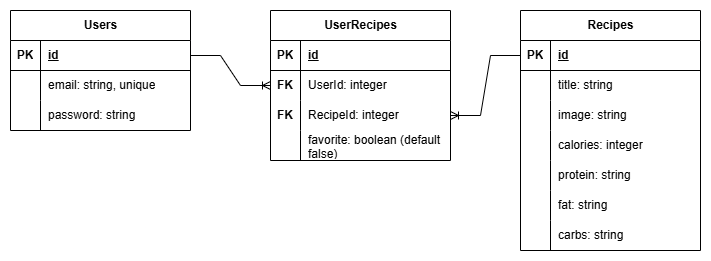

The diagram above was exported from draw.io. Its source (the exported page's mxGraphModel, read from the mxfile embedded in the PNG):
<mxGraphModel dx="794" dy="452" grid="1" gridSize="10" guides="1" tooltips="1" connect="1" arrows="1" fold="1" page="1" pageScale="1" pageWidth="850" pageHeight="1100" math="0" shadow="0">
  <root>
    <mxCell id="0" />
    <mxCell id="1" parent="0" />
    <mxCell id="adfBijH56wC5ljiLzY4U-1" value="Users" style="shape=table;startSize=30;container=1;collapsible=1;childLayout=tableLayout;fixedRows=1;rowLines=0;fontStyle=1;align=center;resizeLast=1;html=1;" parent="1" vertex="1">
      <mxGeometry x="30" y="140" width="180" height="120" as="geometry" />
    </mxCell>
    <mxCell id="adfBijH56wC5ljiLzY4U-2" value="" style="shape=tableRow;horizontal=0;startSize=0;swimlaneHead=0;swimlaneBody=0;fillColor=none;collapsible=0;dropTarget=0;points=[[0,0.5],[1,0.5]];portConstraint=eastwest;top=0;left=0;right=0;bottom=1;" parent="adfBijH56wC5ljiLzY4U-1" vertex="1">
      <mxGeometry y="30" width="180" height="30" as="geometry" />
    </mxCell>
    <mxCell id="adfBijH56wC5ljiLzY4U-3" value="PK" style="shape=partialRectangle;connectable=0;fillColor=none;top=0;left=0;bottom=0;right=0;fontStyle=1;overflow=hidden;whiteSpace=wrap;html=1;" parent="adfBijH56wC5ljiLzY4U-2" vertex="1">
      <mxGeometry width="30" height="30" as="geometry">
        <mxRectangle width="30" height="30" as="alternateBounds" />
      </mxGeometry>
    </mxCell>
    <mxCell id="adfBijH56wC5ljiLzY4U-4" value="id" style="shape=partialRectangle;connectable=0;fillColor=none;top=0;left=0;bottom=0;right=0;align=left;spacingLeft=6;fontStyle=5;overflow=hidden;whiteSpace=wrap;html=1;" parent="adfBijH56wC5ljiLzY4U-2" vertex="1">
      <mxGeometry x="30" width="150" height="30" as="geometry">
        <mxRectangle width="150" height="30" as="alternateBounds" />
      </mxGeometry>
    </mxCell>
    <mxCell id="59B75ya7PHd1mVLyF96Y-7" value="" style="shape=tableRow;horizontal=0;startSize=0;swimlaneHead=0;swimlaneBody=0;fillColor=none;collapsible=0;dropTarget=0;points=[[0,0.5],[1,0.5]];portConstraint=eastwest;top=0;left=0;right=0;bottom=0;" parent="adfBijH56wC5ljiLzY4U-1" vertex="1">
      <mxGeometry y="60" width="180" height="30" as="geometry" />
    </mxCell>
    <mxCell id="59B75ya7PHd1mVLyF96Y-8" value="" style="shape=partialRectangle;connectable=0;fillColor=none;top=0;left=0;bottom=0;right=0;editable=1;overflow=hidden;whiteSpace=wrap;html=1;" parent="59B75ya7PHd1mVLyF96Y-7" vertex="1">
      <mxGeometry width="30" height="30" as="geometry">
        <mxRectangle width="30" height="30" as="alternateBounds" />
      </mxGeometry>
    </mxCell>
    <mxCell id="59B75ya7PHd1mVLyF96Y-9" value="email: string, unique" style="shape=partialRectangle;connectable=0;fillColor=none;top=0;left=0;bottom=0;right=0;align=left;spacingLeft=6;overflow=hidden;whiteSpace=wrap;html=1;" parent="59B75ya7PHd1mVLyF96Y-7" vertex="1">
      <mxGeometry x="30" width="150" height="30" as="geometry">
        <mxRectangle width="150" height="30" as="alternateBounds" />
      </mxGeometry>
    </mxCell>
    <mxCell id="adfBijH56wC5ljiLzY4U-8" value="" style="shape=tableRow;horizontal=0;startSize=0;swimlaneHead=0;swimlaneBody=0;fillColor=none;collapsible=0;dropTarget=0;points=[[0,0.5],[1,0.5]];portConstraint=eastwest;top=0;left=0;right=0;bottom=0;" parent="adfBijH56wC5ljiLzY4U-1" vertex="1">
      <mxGeometry y="90" width="180" height="30" as="geometry" />
    </mxCell>
    <mxCell id="adfBijH56wC5ljiLzY4U-9" value="" style="shape=partialRectangle;connectable=0;fillColor=none;top=0;left=0;bottom=0;right=0;editable=1;overflow=hidden;whiteSpace=wrap;html=1;" parent="adfBijH56wC5ljiLzY4U-8" vertex="1">
      <mxGeometry width="30" height="30" as="geometry">
        <mxRectangle width="30" height="30" as="alternateBounds" />
      </mxGeometry>
    </mxCell>
    <mxCell id="adfBijH56wC5ljiLzY4U-10" value="password: string" style="shape=partialRectangle;connectable=0;fillColor=none;top=0;left=0;bottom=0;right=0;align=left;spacingLeft=6;overflow=hidden;whiteSpace=wrap;html=1;" parent="adfBijH56wC5ljiLzY4U-8" vertex="1">
      <mxGeometry x="30" width="150" height="30" as="geometry">
        <mxRectangle width="150" height="30" as="alternateBounds" />
      </mxGeometry>
    </mxCell>
    <mxCell id="adfBijH56wC5ljiLzY4U-14" value="Recipes" style="shape=table;startSize=30;container=1;collapsible=1;childLayout=tableLayout;fixedRows=1;rowLines=0;fontStyle=1;align=center;resizeLast=1;html=1;" parent="1" vertex="1">
      <mxGeometry x="540" y="140" width="180" height="240" as="geometry" />
    </mxCell>
    <mxCell id="adfBijH56wC5ljiLzY4U-15" value="" style="shape=tableRow;horizontal=0;startSize=0;swimlaneHead=0;swimlaneBody=0;fillColor=none;collapsible=0;dropTarget=0;points=[[0,0.5],[1,0.5]];portConstraint=eastwest;top=0;left=0;right=0;bottom=1;" parent="adfBijH56wC5ljiLzY4U-14" vertex="1">
      <mxGeometry y="30" width="180" height="30" as="geometry" />
    </mxCell>
    <mxCell id="adfBijH56wC5ljiLzY4U-16" value="PK" style="shape=partialRectangle;connectable=0;fillColor=none;top=0;left=0;bottom=0;right=0;fontStyle=1;overflow=hidden;whiteSpace=wrap;html=1;" parent="adfBijH56wC5ljiLzY4U-15" vertex="1">
      <mxGeometry width="30" height="30" as="geometry">
        <mxRectangle width="30" height="30" as="alternateBounds" />
      </mxGeometry>
    </mxCell>
    <mxCell id="adfBijH56wC5ljiLzY4U-17" value="id" style="shape=partialRectangle;connectable=0;fillColor=none;top=0;left=0;bottom=0;right=0;align=left;spacingLeft=6;fontStyle=5;overflow=hidden;whiteSpace=wrap;html=1;" parent="adfBijH56wC5ljiLzY4U-15" vertex="1">
      <mxGeometry x="30" width="150" height="30" as="geometry">
        <mxRectangle width="150" height="30" as="alternateBounds" />
      </mxGeometry>
    </mxCell>
    <mxCell id="adfBijH56wC5ljiLzY4U-18" value="" style="shape=tableRow;horizontal=0;startSize=0;swimlaneHead=0;swimlaneBody=0;fillColor=none;collapsible=0;dropTarget=0;points=[[0,0.5],[1,0.5]];portConstraint=eastwest;top=0;left=0;right=0;bottom=0;" parent="adfBijH56wC5ljiLzY4U-14" vertex="1">
      <mxGeometry y="60" width="180" height="30" as="geometry" />
    </mxCell>
    <mxCell id="adfBijH56wC5ljiLzY4U-19" value="" style="shape=partialRectangle;connectable=0;fillColor=none;top=0;left=0;bottom=0;right=0;editable=1;overflow=hidden;whiteSpace=wrap;html=1;" parent="adfBijH56wC5ljiLzY4U-18" vertex="1">
      <mxGeometry width="30" height="30" as="geometry">
        <mxRectangle width="30" height="30" as="alternateBounds" />
      </mxGeometry>
    </mxCell>
    <mxCell id="adfBijH56wC5ljiLzY4U-20" value="title: string" style="shape=partialRectangle;connectable=0;fillColor=none;top=0;left=0;bottom=0;right=0;align=left;spacingLeft=6;overflow=hidden;whiteSpace=wrap;html=1;" parent="adfBijH56wC5ljiLzY4U-18" vertex="1">
      <mxGeometry x="30" width="150" height="30" as="geometry">
        <mxRectangle width="150" height="30" as="alternateBounds" />
      </mxGeometry>
    </mxCell>
    <mxCell id="adfBijH56wC5ljiLzY4U-21" value="" style="shape=tableRow;horizontal=0;startSize=0;swimlaneHead=0;swimlaneBody=0;fillColor=none;collapsible=0;dropTarget=0;points=[[0,0.5],[1,0.5]];portConstraint=eastwest;top=0;left=0;right=0;bottom=0;" parent="adfBijH56wC5ljiLzY4U-14" vertex="1">
      <mxGeometry y="90" width="180" height="30" as="geometry" />
    </mxCell>
    <mxCell id="adfBijH56wC5ljiLzY4U-22" value="" style="shape=partialRectangle;connectable=0;fillColor=none;top=0;left=0;bottom=0;right=0;editable=1;overflow=hidden;whiteSpace=wrap;html=1;" parent="adfBijH56wC5ljiLzY4U-21" vertex="1">
      <mxGeometry width="30" height="30" as="geometry">
        <mxRectangle width="30" height="30" as="alternateBounds" />
      </mxGeometry>
    </mxCell>
    <mxCell id="adfBijH56wC5ljiLzY4U-23" value="image: string" style="shape=partialRectangle;connectable=0;fillColor=none;top=0;left=0;bottom=0;right=0;align=left;spacingLeft=6;overflow=hidden;whiteSpace=wrap;html=1;" parent="adfBijH56wC5ljiLzY4U-21" vertex="1">
      <mxGeometry x="30" width="150" height="30" as="geometry">
        <mxRectangle width="150" height="30" as="alternateBounds" />
      </mxGeometry>
    </mxCell>
    <mxCell id="KEYr9HGobsTSb6iThdKg-1" value="" style="shape=tableRow;horizontal=0;startSize=0;swimlaneHead=0;swimlaneBody=0;fillColor=none;collapsible=0;dropTarget=0;points=[[0,0.5],[1,0.5]];portConstraint=eastwest;top=0;left=0;right=0;bottom=0;" parent="adfBijH56wC5ljiLzY4U-14" vertex="1">
      <mxGeometry y="120" width="180" height="30" as="geometry" />
    </mxCell>
    <mxCell id="KEYr9HGobsTSb6iThdKg-2" value="" style="shape=partialRectangle;connectable=0;fillColor=none;top=0;left=0;bottom=0;right=0;editable=1;overflow=hidden;whiteSpace=wrap;html=1;" parent="KEYr9HGobsTSb6iThdKg-1" vertex="1">
      <mxGeometry width="30" height="30" as="geometry">
        <mxRectangle width="30" height="30" as="alternateBounds" />
      </mxGeometry>
    </mxCell>
    <mxCell id="KEYr9HGobsTSb6iThdKg-3" value="calories: integer" style="shape=partialRectangle;connectable=0;fillColor=none;top=0;left=0;bottom=0;right=0;align=left;spacingLeft=6;overflow=hidden;whiteSpace=wrap;html=1;" parent="KEYr9HGobsTSb6iThdKg-1" vertex="1">
      <mxGeometry x="30" width="150" height="30" as="geometry">
        <mxRectangle width="150" height="30" as="alternateBounds" />
      </mxGeometry>
    </mxCell>
    <mxCell id="KEYr9HGobsTSb6iThdKg-4" value="" style="shape=tableRow;horizontal=0;startSize=0;swimlaneHead=0;swimlaneBody=0;fillColor=none;collapsible=0;dropTarget=0;points=[[0,0.5],[1,0.5]];portConstraint=eastwest;top=0;left=0;right=0;bottom=0;" parent="adfBijH56wC5ljiLzY4U-14" vertex="1">
      <mxGeometry y="150" width="180" height="30" as="geometry" />
    </mxCell>
    <mxCell id="KEYr9HGobsTSb6iThdKg-5" value="" style="shape=partialRectangle;connectable=0;fillColor=none;top=0;left=0;bottom=0;right=0;editable=1;overflow=hidden;whiteSpace=wrap;html=1;" parent="KEYr9HGobsTSb6iThdKg-4" vertex="1">
      <mxGeometry width="30" height="30" as="geometry">
        <mxRectangle width="30" height="30" as="alternateBounds" />
      </mxGeometry>
    </mxCell>
    <mxCell id="KEYr9HGobsTSb6iThdKg-6" value="protein: string" style="shape=partialRectangle;connectable=0;fillColor=none;top=0;left=0;bottom=0;right=0;align=left;spacingLeft=6;overflow=hidden;whiteSpace=wrap;html=1;" parent="KEYr9HGobsTSb6iThdKg-4" vertex="1">
      <mxGeometry x="30" width="150" height="30" as="geometry">
        <mxRectangle width="150" height="30" as="alternateBounds" />
      </mxGeometry>
    </mxCell>
    <mxCell id="KEYr9HGobsTSb6iThdKg-7" value="" style="shape=tableRow;horizontal=0;startSize=0;swimlaneHead=0;swimlaneBody=0;fillColor=none;collapsible=0;dropTarget=0;points=[[0,0.5],[1,0.5]];portConstraint=eastwest;top=0;left=0;right=0;bottom=0;" parent="adfBijH56wC5ljiLzY4U-14" vertex="1">
      <mxGeometry y="180" width="180" height="30" as="geometry" />
    </mxCell>
    <mxCell id="KEYr9HGobsTSb6iThdKg-8" value="" style="shape=partialRectangle;connectable=0;fillColor=none;top=0;left=0;bottom=0;right=0;editable=1;overflow=hidden;whiteSpace=wrap;html=1;" parent="KEYr9HGobsTSb6iThdKg-7" vertex="1">
      <mxGeometry width="30" height="30" as="geometry">
        <mxRectangle width="30" height="30" as="alternateBounds" />
      </mxGeometry>
    </mxCell>
    <mxCell id="KEYr9HGobsTSb6iThdKg-9" value="fat: string" style="shape=partialRectangle;connectable=0;fillColor=none;top=0;left=0;bottom=0;right=0;align=left;spacingLeft=6;overflow=hidden;whiteSpace=wrap;html=1;" parent="KEYr9HGobsTSb6iThdKg-7" vertex="1">
      <mxGeometry x="30" width="150" height="30" as="geometry">
        <mxRectangle width="150" height="30" as="alternateBounds" />
      </mxGeometry>
    </mxCell>
    <mxCell id="KEYr9HGobsTSb6iThdKg-10" value="" style="shape=tableRow;horizontal=0;startSize=0;swimlaneHead=0;swimlaneBody=0;fillColor=none;collapsible=0;dropTarget=0;points=[[0,0.5],[1,0.5]];portConstraint=eastwest;top=0;left=0;right=0;bottom=0;" parent="adfBijH56wC5ljiLzY4U-14" vertex="1">
      <mxGeometry y="210" width="180" height="30" as="geometry" />
    </mxCell>
    <mxCell id="KEYr9HGobsTSb6iThdKg-11" value="" style="shape=partialRectangle;connectable=0;fillColor=none;top=0;left=0;bottom=0;right=0;editable=1;overflow=hidden;whiteSpace=wrap;html=1;" parent="KEYr9HGobsTSb6iThdKg-10" vertex="1">
      <mxGeometry width="30" height="30" as="geometry">
        <mxRectangle width="30" height="30" as="alternateBounds" />
      </mxGeometry>
    </mxCell>
    <mxCell id="KEYr9HGobsTSb6iThdKg-12" value="carbs: string" style="shape=partialRectangle;connectable=0;fillColor=none;top=0;left=0;bottom=0;right=0;align=left;spacingLeft=6;overflow=hidden;whiteSpace=wrap;html=1;" parent="KEYr9HGobsTSb6iThdKg-10" vertex="1">
      <mxGeometry x="30" width="150" height="30" as="geometry">
        <mxRectangle width="150" height="30" as="alternateBounds" />
      </mxGeometry>
    </mxCell>
    <mxCell id="KEYr9HGobsTSb6iThdKg-13" value="UserRecipes" style="shape=table;startSize=30;container=1;collapsible=1;childLayout=tableLayout;fixedRows=1;rowLines=0;fontStyle=1;align=center;resizeLast=1;html=1;" parent="1" vertex="1">
      <mxGeometry x="290" y="140" width="180" height="150" as="geometry" />
    </mxCell>
    <mxCell id="KEYr9HGobsTSb6iThdKg-14" value="" style="shape=tableRow;horizontal=0;startSize=0;swimlaneHead=0;swimlaneBody=0;fillColor=none;collapsible=0;dropTarget=0;points=[[0,0.5],[1,0.5]];portConstraint=eastwest;top=0;left=0;right=0;bottom=1;" parent="KEYr9HGobsTSb6iThdKg-13" vertex="1">
      <mxGeometry y="30" width="180" height="30" as="geometry" />
    </mxCell>
    <mxCell id="KEYr9HGobsTSb6iThdKg-15" value="PK" style="shape=partialRectangle;connectable=0;fillColor=none;top=0;left=0;bottom=0;right=0;fontStyle=1;overflow=hidden;whiteSpace=wrap;html=1;" parent="KEYr9HGobsTSb6iThdKg-14" vertex="1">
      <mxGeometry width="30" height="30" as="geometry">
        <mxRectangle width="30" height="30" as="alternateBounds" />
      </mxGeometry>
    </mxCell>
    <mxCell id="KEYr9HGobsTSb6iThdKg-16" value="id" style="shape=partialRectangle;connectable=0;fillColor=none;top=0;left=0;bottom=0;right=0;align=left;spacingLeft=6;fontStyle=5;overflow=hidden;whiteSpace=wrap;html=1;" parent="KEYr9HGobsTSb6iThdKg-14" vertex="1">
      <mxGeometry x="30" width="150" height="30" as="geometry">
        <mxRectangle width="150" height="30" as="alternateBounds" />
      </mxGeometry>
    </mxCell>
    <mxCell id="KEYr9HGobsTSb6iThdKg-17" value="" style="shape=tableRow;horizontal=0;startSize=0;swimlaneHead=0;swimlaneBody=0;fillColor=none;collapsible=0;dropTarget=0;points=[[0,0.5],[1,0.5]];portConstraint=eastwest;top=0;left=0;right=0;bottom=0;" parent="KEYr9HGobsTSb6iThdKg-13" vertex="1">
      <mxGeometry y="60" width="180" height="30" as="geometry" />
    </mxCell>
    <mxCell id="KEYr9HGobsTSb6iThdKg-18" value="FK" style="shape=partialRectangle;connectable=0;fillColor=none;top=0;left=0;bottom=0;right=0;editable=1;overflow=hidden;whiteSpace=wrap;html=1;fontStyle=1" parent="KEYr9HGobsTSb6iThdKg-17" vertex="1">
      <mxGeometry width="30" height="30" as="geometry">
        <mxRectangle width="30" height="30" as="alternateBounds" />
      </mxGeometry>
    </mxCell>
    <mxCell id="KEYr9HGobsTSb6iThdKg-19" value="UserId: integer" style="shape=partialRectangle;connectable=0;fillColor=none;top=0;left=0;bottom=0;right=0;align=left;spacingLeft=6;overflow=hidden;whiteSpace=wrap;html=1;" parent="KEYr9HGobsTSb6iThdKg-17" vertex="1">
      <mxGeometry x="30" width="150" height="30" as="geometry">
        <mxRectangle width="150" height="30" as="alternateBounds" />
      </mxGeometry>
    </mxCell>
    <mxCell id="KEYr9HGobsTSb6iThdKg-20" value="" style="shape=tableRow;horizontal=0;startSize=0;swimlaneHead=0;swimlaneBody=0;fillColor=none;collapsible=0;dropTarget=0;points=[[0,0.5],[1,0.5]];portConstraint=eastwest;top=0;left=0;right=0;bottom=0;" parent="KEYr9HGobsTSb6iThdKg-13" vertex="1">
      <mxGeometry y="90" width="180" height="30" as="geometry" />
    </mxCell>
    <mxCell id="KEYr9HGobsTSb6iThdKg-21" value="&lt;b&gt;FK&lt;/b&gt;" style="shape=partialRectangle;connectable=0;fillColor=none;top=0;left=0;bottom=0;right=0;editable=1;overflow=hidden;whiteSpace=wrap;html=1;" parent="KEYr9HGobsTSb6iThdKg-20" vertex="1">
      <mxGeometry width="30" height="30" as="geometry">
        <mxRectangle width="30" height="30" as="alternateBounds" />
      </mxGeometry>
    </mxCell>
    <mxCell id="KEYr9HGobsTSb6iThdKg-22" value="RecipeId: integer" style="shape=partialRectangle;connectable=0;fillColor=none;top=0;left=0;bottom=0;right=0;align=left;spacingLeft=6;overflow=hidden;whiteSpace=wrap;html=1;" parent="KEYr9HGobsTSb6iThdKg-20" vertex="1">
      <mxGeometry x="30" width="150" height="30" as="geometry">
        <mxRectangle width="150" height="30" as="alternateBounds" />
      </mxGeometry>
    </mxCell>
    <mxCell id="KEYr9HGobsTSb6iThdKg-23" value="" style="shape=tableRow;horizontal=0;startSize=0;swimlaneHead=0;swimlaneBody=0;fillColor=none;collapsible=0;dropTarget=0;points=[[0,0.5],[1,0.5]];portConstraint=eastwest;top=0;left=0;right=0;bottom=0;" parent="KEYr9HGobsTSb6iThdKg-13" vertex="1">
      <mxGeometry y="120" width="180" height="30" as="geometry" />
    </mxCell>
    <mxCell id="KEYr9HGobsTSb6iThdKg-24" value="" style="shape=partialRectangle;connectable=0;fillColor=none;top=0;left=0;bottom=0;right=0;editable=1;overflow=hidden;whiteSpace=wrap;html=1;" parent="KEYr9HGobsTSb6iThdKg-23" vertex="1">
      <mxGeometry width="30" height="30" as="geometry">
        <mxRectangle width="30" height="30" as="alternateBounds" />
      </mxGeometry>
    </mxCell>
    <mxCell id="KEYr9HGobsTSb6iThdKg-25" value="favorite: boolean (default false)" style="shape=partialRectangle;connectable=0;fillColor=none;top=0;left=0;bottom=0;right=0;align=left;spacingLeft=6;overflow=hidden;whiteSpace=wrap;html=1;" parent="KEYr9HGobsTSb6iThdKg-23" vertex="1">
      <mxGeometry x="30" width="150" height="30" as="geometry">
        <mxRectangle width="150" height="30" as="alternateBounds" />
      </mxGeometry>
    </mxCell>
    <mxCell id="KEYr9HGobsTSb6iThdKg-26" value="" style="edgeStyle=entityRelationEdgeStyle;fontSize=12;html=1;endArrow=ERoneToMany;rounded=0;exitX=1;exitY=0.5;exitDx=0;exitDy=0;entryX=0;entryY=0.5;entryDx=0;entryDy=0;" parent="1" source="adfBijH56wC5ljiLzY4U-2" target="KEYr9HGobsTSb6iThdKg-17" edge="1">
      <mxGeometry width="100" height="100" relative="1" as="geometry">
        <mxPoint x="360" y="390" as="sourcePoint" />
        <mxPoint x="460" y="290" as="targetPoint" />
      </mxGeometry>
    </mxCell>
    <mxCell id="KEYr9HGobsTSb6iThdKg-27" value="" style="edgeStyle=entityRelationEdgeStyle;fontSize=12;html=1;endArrow=ERoneToMany;rounded=0;exitX=0;exitY=0.5;exitDx=0;exitDy=0;entryX=1;entryY=0.5;entryDx=0;entryDy=0;" parent="1" source="adfBijH56wC5ljiLzY4U-15" target="KEYr9HGobsTSb6iThdKg-20" edge="1">
      <mxGeometry width="100" height="100" relative="1" as="geometry">
        <mxPoint x="360" y="390" as="sourcePoint" />
        <mxPoint x="460" y="290" as="targetPoint" />
      </mxGeometry>
    </mxCell>
  </root>
</mxGraphModel>